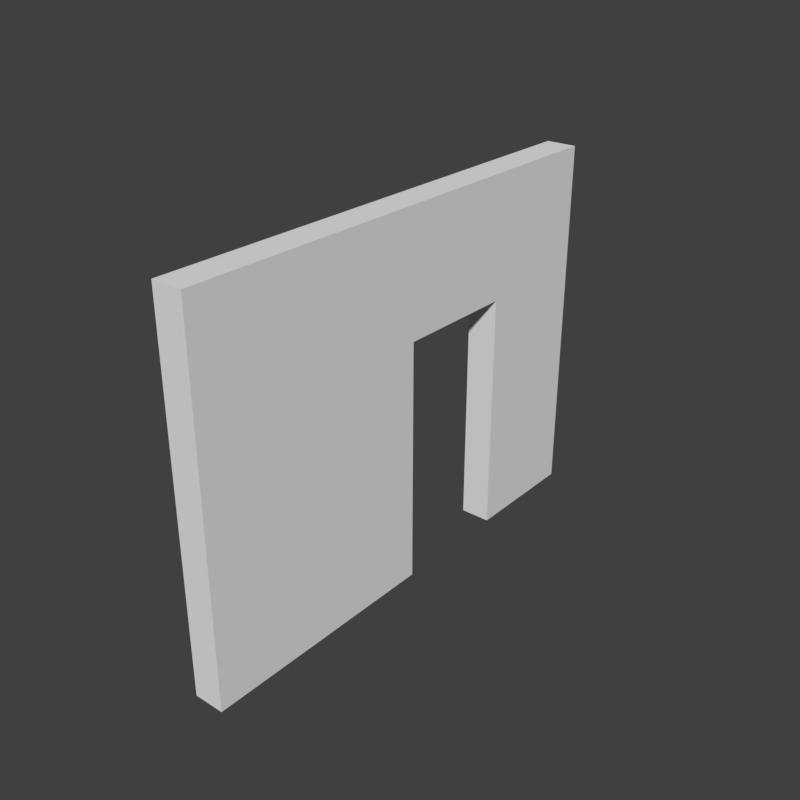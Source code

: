 # Source: SM_Wall_Door_3x4x0-250.blend  (saved by Blender 2.79.0; exported with 4.5.12 LTS)
import bpy
from mathutils import Matrix  # noqa: F401  (used for matrix-valued properties, if any)

bpy.ops.wm.read_factory_settings(use_empty=True)
scene = bpy.context.scene
scene.name = 'Scene'

# ---- collections
col_collection_1 = bpy.data.collections.new('Collection 1'); scene.collection.children.link(col_collection_1)

# ---- world
world_world = bpy.data.worlds.new('World'); scene.world = world_world
world_world.color = (0.05088, 0.05088, 0.05088)
world_world.use_sun_shadow = False
world_world.sun_shadow_jitter_overblur = 0.0
world_world.cycles.sampling_method = 'MANUAL'

# ---- meshes
me_sm_wall_door_3x4x0_250 = bpy.data.meshes.new('SM_Wall_Door_3x4x0-250')
me_sm_wall_door_3x4x0_250.from_pydata([(0.0, 0.0, 0.0), (-3.258e-07, -1.0, 1.593e-13), (6.517e-07, -1.0, 2.0), (3.258e-07, -2.0, 2.0), (-6.517e-07, -2.0, 3.185e-13), (-1.303e-06, -4.0, 6.37e-13), (1.629e-07, -4.0, 3.0), (1.466e-06, 0.0, 3.0), (0.25, -8.146e-08, -1.222e-07), (0.25, -1.0, -1.222e-07), (0.25, -1.0, 2.0), (0.25, -2.0, 2.0), (0.25, -2.0, -1.222e-07), (0.25, -4.0, -1.222e-07), (0.25, -4.0, 3.0), (0.25, -8.146e-08, 3.0)], [], [(1, 2, 3, 4, 5, 6, 7, 0), (9, 8, 15, 14, 13, 12, 11, 10), (1, 9, 10, 2), (6, 14, 15, 7), (4, 12, 13, 5), (2, 10, 11, 3), (0, 8, 9, 1), (7, 15, 8, 0), (5, 13, 14, 6), (3, 11, 12, 4)])
me_sm_wall_door_3x4x0_250.use_remesh_preserve_volume = False
me_sm_wall_door_3x4x0_250.use_remesh_preserve_attributes = False
me_sm_wall_door_3x4x0_250.use_mirror_vertex_groups = False
me_sm_wall_door_3x4x0_250.update()

# ---- objects
ob_sm_wall_door_3x4x0_250 = bpy.data.objects.new('SM_Wall_Door_3x4x0-250', me_sm_wall_door_3x4x0_250)

# ---- transforms, parenting, visibility, modifiers, constraints
ob_sm_wall_door_3x4x0_250.location = (0.0, 0.0, 0.0)
ob_sm_wall_door_3x4x0_250.lineart.crease_threshold = 0.0

# ---- collection membership
col_collection_1.objects.link(ob_sm_wall_door_3x4x0_250)

# ---- scene / render settings (as saved in the file)
scene.frame_start = 1; scene.frame_end = 250; scene.frame_set(42)
scene.render.engine = 'CYCLES'
scene.render.resolution_x = 1024
scene.render.resolution_y = 1024
scene.render.resolution_percentage = 50
scene.render.dither_intensity = 0.0
scene.cycles.use_denoising = False
scene.cycles.samples = 128
scene.cycles.sampling_pattern = 'TABULATED_SOBOL'
scene.cycles.use_adaptive_sampling = False
scene.cycles.use_light_tree = False
scene.cycles.blur_glossy = 0.0
scene.cycles.sample_clamp_indirect = 0.0
scene.view_settings.view_transform = 'Standard'
bpy.context.view_layer.update()

# ---- added for rendering (the .blend has no active camera and no usable light): camera, sun
cam_auto = bpy.data.cameras.new('AutoCamera')
cam_auto.lens = 50.0
cam_auto.sensor_width = 36.0
cam_auto.clip_end = 1000.0
ob_auto_camera = bpy.data.objects.new('AutoCamera', cam_auto)
scene.collection.objects.link(ob_auto_camera)
ob_auto_camera.location = (4.7569, -7.55828, 5.20552)
ob_auto_camera.rotation_euler = (1.09748, -7.21219e-08, 0.694738)
scene.camera = ob_auto_camera
light_auto_sun = bpy.data.lights.new('AutoSun', 'SUN')
light_auto_sun.energy = 3.0
light_auto_sun.angle = 0.0523599
ob_auto_sun = bpy.data.objects.new('AutoSun', light_auto_sun)
scene.collection.objects.link(ob_auto_sun)
ob_auto_sun.rotation_euler = (0.872665, 0.174533, 0.523599)
bpy.context.view_layer.update()
